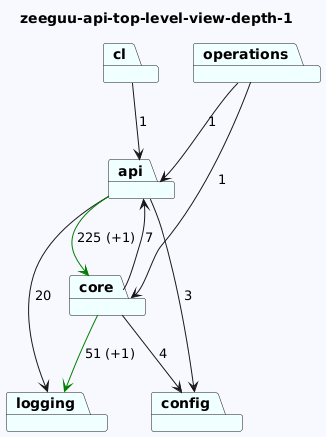

The diagram above was rendered by PlantUML. Its source (embedded in the PNG):
@startuml
skinparam backgroundColor GhostWhite
title zeeguu-api-top-level-view-depth-1
package "logging" #Azure
package "config" #Azure
package "api" #Azure
package "core" #Azure
package "cl" #Azure
package "operations" #Azure


"api"-->"config"  : 3
"api"-->"logging"  : 20
"api"-->"core" #Green : 225 (+1)
"core"-->"logging" #Green : 51 (+1)
"core"-->"api"  : 7
"core"-->"config"  : 4
"cl"-->"api"  : 1
"operations"-->"api"  : 1
"operations"-->"core"  : 1
@enduml